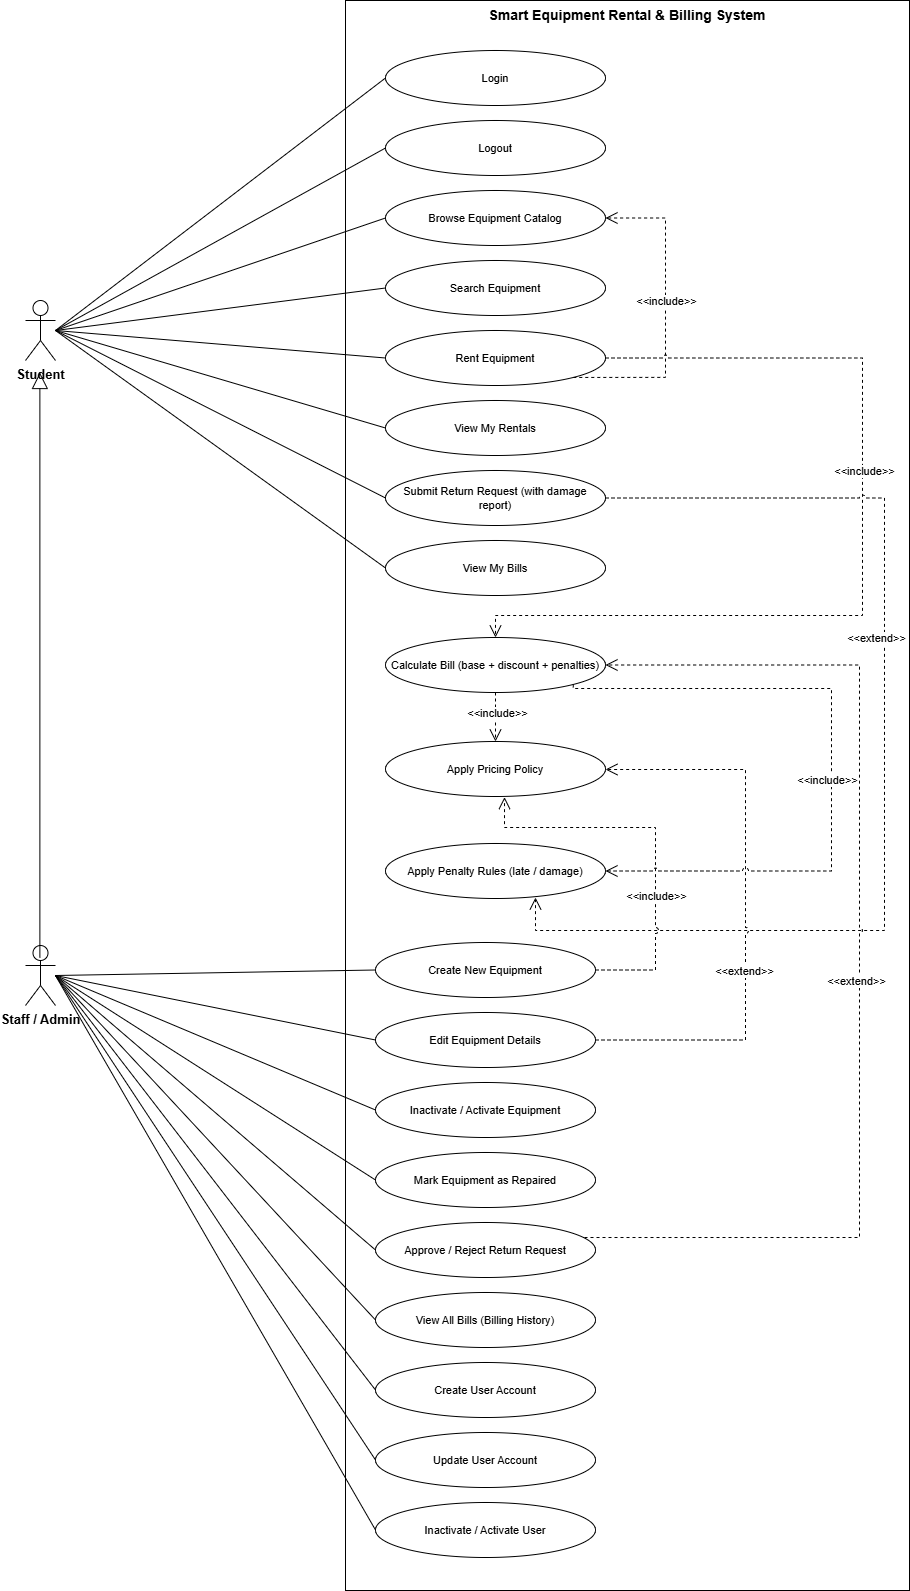

The diagram above was exported from draw.io. Its source (the exported page's mxGraphModel, read from the mxfile embedded in the PNG):
<mxGraphModel dx="1270" dy="728" grid="1" gridSize="10" guides="1" tooltips="1" connect="1" arrows="1" fold="1" page="1" pageScale="1" pageWidth="1600" pageHeight="1400" math="0" shadow="0">
  <root>
    <mxCell id="0" />
    <mxCell id="1" parent="0" />
    <mxCell id="boundary" parent="1" style="rounded=0;whiteSpace=wrap;html=1;verticalAlign=top;align=center;fontSize=14;fontStyle=1;dashed=0;movable=1;resizable=1;rotatable=1;deletable=1;editable=1;locked=0;connectable=1;" value="Smart Equipment Rental &amp; Billing System" vertex="1">
      <mxGeometry height="1590" width="564" x="380" y="10" as="geometry" />
    </mxCell>
    <mxCell id="actor_student" parent="1" style="shape=umlActor;verticalLabelPosition=bottom;verticalAlign=top;html=1;outlineConnect=0;fontSize=13;fontStyle=1;" value="Student" vertex="1">
      <mxGeometry height="60" width="30" x="60" y="310" as="geometry" />
    </mxCell>
    <mxCell id="actor_staff" parent="1" style="shape=umlActor;verticalLabelPosition=bottom;verticalAlign=top;html=1;outlineConnect=0;fontSize=13;fontStyle=1;" value="Staff / Admin" vertex="1">
      <mxGeometry height="60" width="30" x="60" y="955" as="geometry" />
    </mxCell>
    <mxCell id="uc01" parent="1" style="ellipse;whiteSpace=wrap;html=1;fontSize=11;" value="Login" vertex="1">
      <mxGeometry height="55" width="220" x="420" y="60" as="geometry" />
    </mxCell>
    <mxCell id="uc02" parent="1" style="ellipse;whiteSpace=wrap;html=1;fontSize=11;" value="Logout" vertex="1">
      <mxGeometry height="55" width="220" x="420" y="130" as="geometry" />
    </mxCell>
    <mxCell id="uc03" parent="1" style="ellipse;whiteSpace=wrap;html=1;fontSize=11;" value="Browse Equipment Catalog" vertex="1">
      <mxGeometry height="55" width="220" x="420" y="200" as="geometry" />
    </mxCell>
    <mxCell id="uc04" parent="1" style="ellipse;whiteSpace=wrap;html=1;fontSize=11;" value="Search Equipment" vertex="1">
      <mxGeometry height="55" width="220" x="420" y="270" as="geometry" />
    </mxCell>
    <mxCell id="uc09" parent="1" style="ellipse;whiteSpace=wrap;html=1;fontSize=11;" value="Rent Equipment" vertex="1">
      <mxGeometry height="55" width="220" x="420" y="340" as="geometry" />
    </mxCell>
    <mxCell id="uc10" parent="1" style="ellipse;whiteSpace=wrap;html=1;fontSize=11;" value="View My Rentals" vertex="1">
      <mxGeometry height="55" width="220" x="420" y="410" as="geometry" />
    </mxCell>
    <mxCell id="uc11" parent="1" style="ellipse;whiteSpace=wrap;html=1;fontSize=11;" value="Submit Return Request (with damage report)" vertex="1">
      <mxGeometry height="55" width="220" x="420" y="480" as="geometry" />
    </mxCell>
    <mxCell id="uc13" parent="1" style="ellipse;whiteSpace=wrap;html=1;fontSize=11;" value="View My Bills" vertex="1">
      <mxGeometry height="55" width="220" x="420" y="550" as="geometry" />
    </mxCell>
    <mxCell id="uc05" parent="1" style="ellipse;whiteSpace=wrap;html=1;fontSize=11;" value="Create New Equipment" vertex="1">
      <mxGeometry height="55" width="220" x="410" y="952" as="geometry" />
    </mxCell>
    <mxCell id="uc06" parent="1" style="ellipse;whiteSpace=wrap;html=1;fontSize=11;" value="Edit Equipment Details" vertex="1">
      <mxGeometry height="55" width="220" x="410" y="1022" as="geometry" />
    </mxCell>
    <mxCell id="uc07" parent="1" style="ellipse;whiteSpace=wrap;html=1;fontSize=11;" value="Inactivate / Activate Equipment" vertex="1">
      <mxGeometry height="55" width="220" x="410" y="1092" as="geometry" />
    </mxCell>
    <mxCell id="uc08" parent="1" style="ellipse;whiteSpace=wrap;html=1;fontSize=11;" value="Mark Equipment as Repaired" vertex="1">
      <mxGeometry height="55" width="220" x="410" y="1162" as="geometry" />
    </mxCell>
    <mxCell id="uc12" parent="1" style="ellipse;whiteSpace=wrap;html=1;fontSize=11;" value="Approve / Reject Return Request" vertex="1">
      <mxGeometry height="55" width="220" x="410" y="1232" as="geometry" />
    </mxCell>
    <mxCell id="uc14" parent="1" style="ellipse;whiteSpace=wrap;html=1;fontSize=11;" value="View All Bills (Billing History)" vertex="1">
      <mxGeometry height="55" width="220" x="410" y="1302" as="geometry" />
    </mxCell>
    <mxCell id="uc15" parent="1" style="ellipse;whiteSpace=wrap;html=1;fontSize=11;" value="Create User Account" vertex="1">
      <mxGeometry height="55" width="220" x="410" y="1372" as="geometry" />
    </mxCell>
    <mxCell id="uc16" parent="1" style="ellipse;whiteSpace=wrap;html=1;fontSize=11;" value="Update User Account" vertex="1">
      <mxGeometry height="55" width="220" x="410" y="1442" as="geometry" />
    </mxCell>
    <mxCell id="uc17" parent="1" style="ellipse;whiteSpace=wrap;html=1;fontSize=11;" value="Inactivate / Activate User" vertex="1">
      <mxGeometry height="55" width="220" x="410" y="1512" as="geometry" />
    </mxCell>
    <mxCell id="uc18" parent="1" style="ellipse;whiteSpace=wrap;html=1;fontSize=11;" value="Calculate Bill (base + discount + penalties)" vertex="1">
      <mxGeometry height="55" width="220" x="420" y="647" as="geometry" />
    </mxCell>
    <mxCell id="uc19" parent="1" style="ellipse;whiteSpace=wrap;html=1;fontSize=11;" value="Apply Pricing Policy" vertex="1">
      <mxGeometry height="55" width="220" x="420" y="751" as="geometry" />
    </mxCell>
    <mxCell id="uc20" parent="1" style="ellipse;whiteSpace=wrap;html=1;fontSize=11;" value="Apply Penalty Rules (late / damage)" vertex="1">
      <mxGeometry height="55" width="220" x="420" y="853" as="geometry" />
    </mxCell>
    <mxCell id="e100" edge="1" parent="1" source="actor_student" style="html=1;endArrow=none;startArrow=none;rounded=0;exitX=1;exitY=0.5;exitDx=0;exitDy=0;entryX=0;entryY=0.5;entryDx=0;entryDy=0;" target="uc01">
      <mxGeometry relative="1" as="geometry" />
    </mxCell>
    <mxCell id="e101" edge="1" parent="1" source="actor_student" style="html=1;endArrow=none;startArrow=none;rounded=0;exitX=1;exitY=0.5;exitDx=0;exitDy=0;entryX=0;entryY=0.5;entryDx=0;entryDy=0;" target="uc02">
      <mxGeometry relative="1" as="geometry" />
    </mxCell>
    <mxCell id="e102" edge="1" parent="1" source="actor_student" style="html=1;endArrow=none;startArrow=none;rounded=0;exitX=1;exitY=0.5;exitDx=0;exitDy=0;entryX=0;entryY=0.5;entryDx=0;entryDy=0;" target="uc03">
      <mxGeometry relative="1" as="geometry" />
    </mxCell>
    <mxCell id="e103" edge="1" parent="1" source="actor_student" style="html=1;endArrow=none;startArrow=none;rounded=0;exitX=1;exitY=0.5;exitDx=0;exitDy=0;entryX=0;entryY=0.5;entryDx=0;entryDy=0;" target="uc04">
      <mxGeometry relative="1" as="geometry" />
    </mxCell>
    <mxCell id="e104" edge="1" parent="1" source="actor_student" style="html=1;endArrow=none;startArrow=none;rounded=0;exitX=1;exitY=0.5;exitDx=0;exitDy=0;entryX=0;entryY=0.5;entryDx=0;entryDy=0;" target="uc09">
      <mxGeometry relative="1" as="geometry" />
    </mxCell>
    <mxCell id="e105" edge="1" parent="1" source="actor_student" style="html=1;endArrow=none;startArrow=none;rounded=0;exitX=1;exitY=0.5;exitDx=0;exitDy=0;entryX=0;entryY=0.5;entryDx=0;entryDy=0;" target="uc10">
      <mxGeometry relative="1" as="geometry" />
    </mxCell>
    <mxCell id="e106" edge="1" parent="1" source="actor_student" style="html=1;endArrow=none;startArrow=none;rounded=0;exitX=1;exitY=0.5;exitDx=0;exitDy=0;entryX=0;entryY=0.5;entryDx=0;entryDy=0;" target="uc11">
      <mxGeometry relative="1" as="geometry" />
    </mxCell>
    <mxCell id="e107" edge="1" parent="1" source="actor_student" style="html=1;endArrow=none;startArrow=none;rounded=0;exitX=1;exitY=0.5;exitDx=0;exitDy=0;entryX=0;entryY=0.5;entryDx=0;entryDy=0;" target="uc13">
      <mxGeometry relative="1" as="geometry" />
    </mxCell>
    <mxCell id="e108" edge="1" parent="1" source="actor_staff" style="html=1;endArrow=none;startArrow=none;rounded=0;exitX=1;exitY=0.5;exitDx=0;exitDy=0;entryX=0;entryY=0.5;entryDx=0;entryDy=0;" target="uc05">
      <mxGeometry relative="1" as="geometry" />
    </mxCell>
    <mxCell id="e109" edge="1" parent="1" source="actor_staff" style="html=1;endArrow=none;startArrow=none;rounded=0;exitX=1;exitY=0.5;exitDx=0;exitDy=0;entryX=0;entryY=0.5;entryDx=0;entryDy=0;" target="uc06">
      <mxGeometry relative="1" as="geometry" />
    </mxCell>
    <mxCell id="e110" edge="1" parent="1" source="actor_staff" style="html=1;endArrow=none;startArrow=none;rounded=0;exitX=1;exitY=0.5;exitDx=0;exitDy=0;entryX=0;entryY=0.5;entryDx=0;entryDy=0;" target="uc07">
      <mxGeometry relative="1" as="geometry" />
    </mxCell>
    <mxCell id="e111" edge="1" parent="1" source="actor_staff" style="html=1;endArrow=none;startArrow=none;rounded=0;exitX=1;exitY=0.5;exitDx=0;exitDy=0;entryX=0;entryY=0.5;entryDx=0;entryDy=0;" target="uc08">
      <mxGeometry relative="1" as="geometry" />
    </mxCell>
    <mxCell id="e112" edge="1" parent="1" source="actor_staff" style="html=1;endArrow=none;startArrow=none;rounded=0;exitX=1;exitY=0.5;exitDx=0;exitDy=0;entryX=0;entryY=0.5;entryDx=0;entryDy=0;" target="uc12">
      <mxGeometry relative="1" as="geometry" />
    </mxCell>
    <mxCell id="e113" edge="1" parent="1" source="actor_staff" style="html=1;endArrow=none;startArrow=none;rounded=0;exitX=1;exitY=0.5;exitDx=0;exitDy=0;entryX=0;entryY=0.5;entryDx=0;entryDy=0;" target="uc14">
      <mxGeometry relative="1" as="geometry" />
    </mxCell>
    <mxCell id="e114" edge="1" parent="1" source="actor_staff" style="html=1;endArrow=none;startArrow=none;rounded=0;exitX=1;exitY=0.5;exitDx=0;exitDy=0;entryX=0;entryY=0.5;entryDx=0;entryDy=0;" target="uc15">
      <mxGeometry relative="1" as="geometry" />
    </mxCell>
    <mxCell id="e115" edge="1" parent="1" source="actor_staff" style="html=1;endArrow=none;startArrow=none;rounded=0;exitX=1;exitY=0.5;exitDx=0;exitDy=0;entryX=0;entryY=0.5;entryDx=0;entryDy=0;" target="uc16">
      <mxGeometry relative="1" as="geometry" />
    </mxCell>
    <mxCell id="e116" edge="1" parent="1" source="actor_staff" style="html=1;endArrow=none;startArrow=none;rounded=0;exitX=1;exitY=0.5;exitDx=0;exitDy=0;entryX=0;entryY=0.5;entryDx=0;entryDy=0;" target="uc17">
      <mxGeometry relative="1" as="geometry" />
    </mxCell>
    <mxCell id="e_ext_09_03" edge="1" parent="1" source="uc09" style="html=1;endArrow=open;endFill=0;endSize=10;dashed=1;rounded=0;edgeStyle=orthogonalEdgeStyle;fontSize=10;exitX=1;exitY=1;entryX=1;entryY=0.5;exitDx=0;exitDy=0;jumpStyle=arc;" target="uc03" value="">
      <mxGeometry relative="1" as="geometry">
        <Array as="points">
          <mxPoint x="700" y="387" />
          <mxPoint x="700" y="228" />
        </Array>
      </mxGeometry>
    </mxCell>
    <mxCell id="9hcLdbcnuH8YFqjezB-z-7" connectable="0" parent="e_ext_09_03" style="edgeLabel;html=1;align=center;verticalAlign=middle;resizable=0;points=[];" value="&amp;lt;&amp;lt;include&amp;gt;&amp;gt;" vertex="1">
      <mxGeometry relative="1" x="0.0833" as="geometry">
        <mxPoint as="offset" />
      </mxGeometry>
    </mxCell>
    <mxCell id="e_inc_09_18" edge="1" parent="1" source="uc09" style="html=1;endArrow=open;endFill=0;endSize=10;dashed=1;rounded=0;edgeStyle=orthogonalEdgeStyle;fontSize=10;exitX=1;exitY=0.5;entryX=0.5;entryY=0;entryDx=0;entryDy=0;jumpStyle=arc;" target="uc18" value="">
      <mxGeometry relative="1" as="geometry">
        <Array as="points">
          <mxPoint x="897" y="368" />
          <mxPoint x="897" y="625" />
          <mxPoint x="530" y="625" />
        </Array>
      </mxGeometry>
    </mxCell>
    <mxCell id="9hcLdbcnuH8YFqjezB-z-3" connectable="0" parent="e_inc_09_18" style="edgeLabel;html=1;align=center;verticalAlign=middle;resizable=0;points=[];" value="&amp;lt;&amp;lt;include&amp;gt;&amp;gt;" vertex="1">
      <mxGeometry relative="1" x="-0.2733" y="1" as="geometry">
        <mxPoint y="41" as="offset" />
      </mxGeometry>
    </mxCell>
    <mxCell id="e_inc_11_20" edge="1" parent="1" source="uc11" style="html=1;endArrow=open;endFill=0;endSize=10;dashed=1;rounded=0;edgeStyle=orthogonalEdgeStyle;fontSize=10;exitX=1;exitY=0.5;jumpStyle=arc;" value="">
      <mxGeometry relative="1" as="geometry">
        <Array as="points">
          <mxPoint x="919" y="507" />
          <mxPoint x="919" y="940" />
          <mxPoint x="570" y="940" />
        </Array>
        <mxPoint x="570" y="907" as="targetPoint" />
      </mxGeometry>
    </mxCell>
    <mxCell id="9hcLdbcnuH8YFqjezB-z-8" connectable="0" parent="e_inc_11_20" style="edgeLabel;html=1;align=center;verticalAlign=middle;resizable=0;points=[];" value="&amp;lt;&amp;lt;extend&amp;gt;&amp;gt;" vertex="1">
      <mxGeometry relative="1" x="-0.0891" y="-1" as="geometry">
        <mxPoint x="-8" y="-79" as="offset" />
      </mxGeometry>
    </mxCell>
    <mxCell id="e_inc_12_18" edge="1" parent="1" source="uc12" style="html=1;endArrow=open;endFill=0;endSize=10;dashed=1;rounded=0;edgeStyle=orthogonalEdgeStyle;fontSize=10;exitX=0.95;exitY=0.273;exitDx=0;exitDy=0;entryX=1;entryY=0.5;entryDx=0;entryDy=0;jumpStyle=arc;exitPerimeter=0;" target="uc18" value="">
      <mxGeometry relative="1" as="geometry">
        <Array as="points">
          <mxPoint x="894" y="1247" />
          <mxPoint x="894" y="675" />
        </Array>
        <mxPoint x="640" y="987.52" as="sourcePoint" />
        <mxPoint x="808" y="530" as="targetPoint" />
      </mxGeometry>
    </mxCell>
    <mxCell id="9hcLdbcnuH8YFqjezB-z-6" connectable="0" parent="e_inc_12_18" style="edgeLabel;html=1;align=center;verticalAlign=middle;resizable=0;points=[];" value="&amp;lt;&amp;lt;extend&amp;gt;&amp;gt;" vertex="1">
      <mxGeometry relative="1" x="-0.752" y="-2" as="geometry">
        <mxPoint x="135" y="-259" as="offset" />
      </mxGeometry>
    </mxCell>
    <mxCell id="e_inc_05_19" edge="1" parent="1" source="uc05" style="html=1;endArrow=open;endFill=0;endSize=10;dashed=1;rounded=0;edgeStyle=orthogonalEdgeStyle;fontSize=10;exitX=1;exitY=0.5;entryX=0.541;entryY=1.011;entryDx=0;entryDy=0;entryPerimeter=0;jumpStyle=arc;" target="uc19" value="">
      <mxGeometry relative="1" as="geometry">
        <Array as="points">
          <mxPoint x="690" y="979" />
          <mxPoint x="690" y="837" />
          <mxPoint x="539" y="837" />
        </Array>
      </mxGeometry>
    </mxCell>
    <mxCell id="9hcLdbcnuH8YFqjezB-z-12" connectable="0" parent="e_inc_05_19" style="edgeLabel;html=1;align=center;verticalAlign=middle;resizable=0;points=[];" value="&amp;lt;&amp;lt;include&amp;gt;&amp;gt;" vertex="1">
      <mxGeometry relative="1" x="-0.3011" as="geometry">
        <mxPoint as="offset" />
      </mxGeometry>
    </mxCell>
    <mxCell id="e_inc_06_19" edge="1" parent="1" source="uc06" style="html=1;endArrow=open;endFill=0;endSize=10;dashed=1;rounded=0;edgeStyle=orthogonalEdgeStyle;fontSize=10;entryX=1;entryY=0.5;entryDx=0;entryDy=0;exitX=1;exitY=0.5;exitDx=0;exitDy=0;jumpStyle=arc;" target="uc19" value="">
      <mxGeometry relative="1" x="-0.0005" as="geometry">
        <mxPoint as="offset" />
        <Array as="points">
          <mxPoint x="780" y="1050" />
          <mxPoint x="780" y="779" />
          <mxPoint x="640" y="779" />
        </Array>
        <mxPoint x="640" y="777" as="sourcePoint" />
        <mxPoint x="772.2182540694798" y="656.9454364826299" as="targetPoint" />
      </mxGeometry>
    </mxCell>
    <mxCell id="9hcLdbcnuH8YFqjezB-z-11" connectable="0" parent="e_inc_06_19" style="edgeLabel;html=1;align=center;verticalAlign=middle;resizable=0;points=[];" value="&amp;lt;&amp;lt;extend&amp;gt;&amp;gt;" vertex="1">
      <mxGeometry relative="1" x="-0.2197" y="2" as="geometry">
        <mxPoint as="offset" />
      </mxGeometry>
    </mxCell>
    <mxCell id="e_inc_18_19" edge="1" parent="1" source="uc18" style="html=1;endArrow=open;endFill=0;endSize=10;dashed=1;rounded=0;edgeStyle=orthogonalEdgeStyle;fontSize=10;exitX=0.5;exitY=1;entryX=0.5;entryY=0;" target="uc19" value="">
      <mxGeometry relative="1" x="-0.0065" as="geometry">
        <mxPoint as="offset" />
      </mxGeometry>
    </mxCell>
    <mxCell id="9hcLdbcnuH8YFqjezB-z-10" connectable="0" parent="e_inc_18_19" style="edgeLabel;html=1;align=center;verticalAlign=middle;resizable=0;points=[];" value="&amp;lt;&amp;lt;include&amp;gt;&amp;gt;" vertex="1">
      <mxGeometry relative="1" x="-0.1909" y="1" as="geometry">
        <mxPoint as="offset" />
      </mxGeometry>
    </mxCell>
    <mxCell id="e_inc_18_20" edge="1" parent="1" source="uc18" style="html=1;endArrow=open;endFill=0;endSize=10;dashed=1;rounded=0;edgeStyle=orthogonalEdgeStyle;fontSize=10;exitX=1;exitY=1;entryX=1;entryY=0.5;exitDx=0;exitDy=0;jumpStyle=arc;" target="uc20" value="">
      <mxGeometry relative="1" as="geometry">
        <Array as="points">
          <mxPoint x="608" y="698" />
          <mxPoint x="866" y="698" />
          <mxPoint x="866" y="881" />
        </Array>
      </mxGeometry>
    </mxCell>
    <mxCell id="9hcLdbcnuH8YFqjezB-z-9" connectable="0" parent="e_inc_18_20" style="edgeLabel;html=1;align=center;verticalAlign=middle;resizable=0;points=[];" value="&amp;lt;&amp;lt;include&amp;gt;&amp;gt;" vertex="1">
      <mxGeometry relative="1" x="0.056" y="-5" as="geometry">
        <mxPoint as="offset" />
      </mxGeometry>
    </mxCell>
    <mxCell id="9hcLdbcnuH8YFqjezB-z-2" edge="1" parent="1" style="html=1;endArrow=block;endFill=0;endSize=14;dashed=0;rounded=0;">
      <mxGeometry relative="1" as="geometry">
        <mxPoint x="74.38" y="967" as="sourcePoint" />
        <mxPoint x="74.38" y="382" as="targetPoint" />
      </mxGeometry>
    </mxCell>
  </root>
</mxGraphModel>